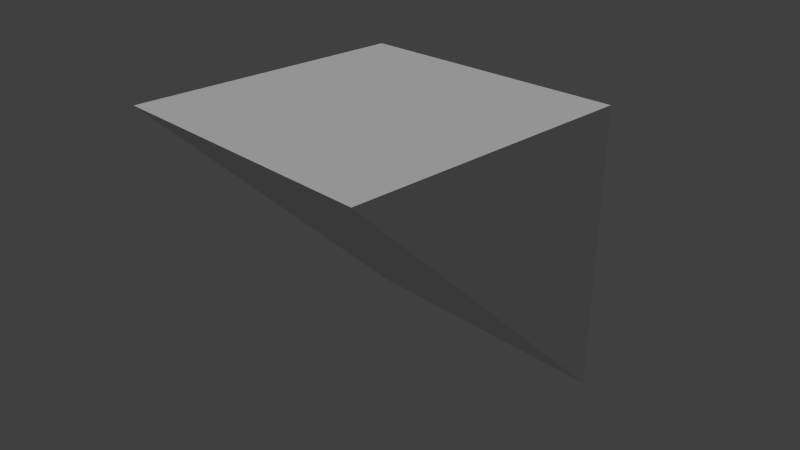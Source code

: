 # Source: bottom_point_right.blend  (saved by Blender 2.78.0; exported with 4.5.12 LTS)
import bpy
from mathutils import Matrix  # noqa: F401  (used for matrix-valued properties, if any)

bpy.ops.wm.read_factory_settings(use_empty=True)
scene = bpy.context.scene
scene.name = 'Scene'

# ---- collections
col_collection_1 = bpy.data.collections.new('Collection 1'); scene.collection.children.link(col_collection_1)

# ---- materials (node trees are filled in below, after node groups)
mat_attachment = bpy.data.materials.new('attachment')
mat_attachment.alpha_threshold = 0.0
mat_attachment.use_transparent_shadow = False
mat_attachment.roughness = 0.5
mat_gray = bpy.data.materials.new('gray')
mat_gray.alpha_threshold = 0.0
mat_gray.use_transparent_shadow = False
mat_gray.roughness = 0.5

# ---- material node trees

# ---- world
world_world = bpy.data.worlds.new('World'); scene.world = world_world
world_world.color = (0.05088, 0.05088, 0.05088)
world_world.use_sun_shadow = False
world_world.sun_shadow_jitter_overblur = 0.0
world_world.cycles.sampling_method = 'NONE'
world_world.cycles.sample_map_resolution = 256

# ---- cameras
cam_camera = bpy.data.cameras.new('Camera')
cam_camera.clip_end = 100.0
cam_camera.lens = 35.0
cam_camera.sensor_width = 32.0
cam_camera.sensor_height = 18.0
cam_camera.ortho_scale = 7.314
cam_camera.dof.focus_distance = 0.0
cam_camera.dof.aperture_fstop = 128.0

# ---- lights
light_sun = bpy.data.lights.new('Sun', 'SUN')
light_sun.transmission_factor = 0.0
light_sun.angle = 0.1993
light_sun.energy = 1.0
light_sun.shadow_buffer_clip_start = 0.5
light_sun.shadow_soft_size = 0.1
light_sun.shadow_cascade_max_distance = 1000.0

# ---- meshes
me_cube_001 = bpy.data.meshes.new('Cube.001')
me_cube_001.from_pydata([(-0.00492, 1.0, 1.0), (-0.00492, 1.0, -1.0), (-0.00492, -1.0, -1.0)], [], [(1, 2, 0)])
_uv = me_cube_001.uv_layers.new(name='UVMap')
_uv.uv.foreach_set('vector', [0.7388, 0.2071, 0.1847, 0.5858, 0.3694, 0.2071])
me_cube_001.materials.append(mat_attachment)
me_cube_001.use_remesh_preserve_volume = False
me_cube_001.use_remesh_preserve_attributes = False
me_cube_001.use_mirror_vertex_groups = False
me_cube_001.update()
me_cube_020 = bpy.data.meshes.new('Cube.020')
me_cube_020.from_pydata([(1.0, 1.0, -1.033), (1.0, -1.0, -1.033), (-2.502e-09, 1.0, -1.033), (-2.502e-09, -1.0, -1.033)], [], [(3, 2, 0, 1)])
_uv = me_cube_020.uv_layers.new(name='UVMap')
_uv.uv.foreach_set('vector', [0.1847, 0.5858, 0.1847, 1.0, 2.202e-08, 1.0, 0.0, 0.5858])
me_cube_020.materials.append(mat_attachment)
me_cube_020.use_remesh_preserve_volume = False
me_cube_020.use_remesh_preserve_attributes = False
me_cube_020.use_mirror_vertex_groups = False
me_cube_020.update()
me_cube_019 = bpy.data.meshes.new('Cube.019')
me_cube_019.from_pydata([(1.0, 1.0, -1.0), (1.0, -1.0, -1.0), (1.0, 1.0, 1.0), (0.0, 1.0, 1.0), (0.0, 1.0, -1.0), (0.0, -1.0, -1.0)], [], [(3, 2, 0, 4), (5, 4, 0, 1), (0, 2, 1), (2, 3, 5, 1), (4, 5, 3)])
_uv = me_cube_019.uv_layers.new(name='UVMap')
_uv.uv.foreach_set('vector', [0.3694, 0.2071, 0.3694, 8.641e-08, 0.7388, 0.0, 0.7388, 0.2071, 0.1847, 0.5858, 0.1847, 1.0, 2.202e-08, 1.0, 0.0, 0.5858, 0.7388, 0.8284, 0.3694, 0.8284, 0.7388, 0.4142, 0.0, 4.938e-08, 0.1847, 2.469e-08, 0.1847, 0.5858, 4.404e-08, 0.5858, 0.7388, 0.2071, 0.1847, 0.5858, 0.3694, 0.2071])
me_cube_019.materials.append(mat_gray)
me_cube_019.use_remesh_preserve_volume = False
me_cube_019.use_remesh_preserve_attributes = False
me_cube_019.use_mirror_vertex_groups = False
me_cube_019.update()

# ---- objects
ob_bottom_point_right_left_attach = bpy.data.objects.new('bottom_point_right_left_attach', me_cube_001)
ob_bottom_point_right_head_attach = bpy.data.objects.new('bottom_point_right_head_attach', me_cube_020)
ob_bottom_point_right = bpy.data.objects.new('bottom_point_right', me_cube_019)
ob_sun = bpy.data.objects.new('Sun', light_sun)
ob_camera = bpy.data.objects.new('Camera', cam_camera)

# ---- transforms, parenting, visibility, modifiers, constraints
ob_bottom_point_right_left_attach.location = (1.992, 0.0, 0.0)
ob_bottom_point_right_left_attach.rotation_euler = (-0.0, 3.142, -0.0)
ob_bottom_point_right_left_attach.scale = (4.0, 2.0, 2.0)
ob_bottom_point_right_left_attach.lineart.crease_threshold = 0.0
ob_bottom_point_right_head_attach.location = (2.009, 0.0, -0.06434)
ob_bottom_point_right_head_attach.rotation_euler = (-0.0, 3.142, -0.0)
ob_bottom_point_right_head_attach.scale = (4.0, 2.0, 2.0)
ob_bottom_point_right_head_attach.lineart.crease_threshold = 0.0
ob_bottom_point_right.location = (2.009, 0.0, 0.0)
ob_bottom_point_right.rotation_euler = (-0.0, 3.142, -0.0)
ob_bottom_point_right.scale = (4.0, 2.0, 2.0)
ob_bottom_point_right.lineart.crease_threshold = 0.0
ob_sun.location = (57.66, -19.99, 61.29)
ob_sun.hide_select = True
ob_sun.lineart.crease_threshold = 0.0
ob_camera.location = (7.481, -6.508, 5.344)
ob_camera.rotation_euler = (1.109, 0.01082, 0.8149)
ob_camera.lock_rotations_4d = False
ob_camera.empty_display_type = 'ARROWS'
ob_camera.color = (0.0, 0.0, 0.0, 0.0)
ob_camera.hide_select = True
ob_camera.display_type = 'WIRE'
ob_camera.lineart.crease_threshold = 0.0

# ---- collection membership
col_collection_1.objects.link(ob_bottom_point_right_left_attach)
col_collection_1.objects.link(ob_bottom_point_right_head_attach)
col_collection_1.objects.link(ob_bottom_point_right)
col_collection_1.objects.link(ob_sun)
col_collection_1.objects.link(ob_camera)

# ---- scene / render settings (as saved in the file)
scene.camera = ob_camera
scene.frame_start = 1; scene.frame_end = 250; scene.frame_set(1)
scene.render.engine = 'BLENDER_EEVEE_NEXT'
scene.render.resolution_percentage = 50
scene.render.dither_intensity = 0.0
scene.cycles.use_denoising = False
scene.cycles.samples = 10
scene.cycles.sampling_pattern = 'TABULATED_SOBOL'
scene.cycles.light_sampling_threshold = 0.0
scene.cycles.use_adaptive_sampling = False
scene.cycles.use_light_tree = False
scene.cycles.blur_glossy = 0.0
scene.cycles.pixel_filter_type = 'GAUSSIAN'
scene.cycles.sample_clamp_indirect = 0.0
scene.view_settings.view_transform = 'Standard'
bpy.context.view_layer.update()
